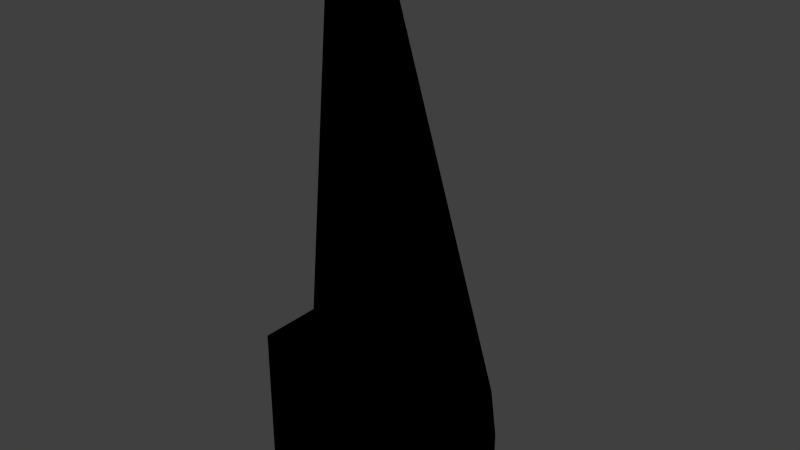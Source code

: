 # Source: s2_alt_int.blend  (saved by Blender 2.72.0; exported with 4.5.12 LTS)
import bpy
from mathutils import Matrix  # noqa: F401  (used for matrix-valued properties, if any)

bpy.ops.wm.read_factory_settings(use_empty=True)
scene = bpy.context.scene
scene.name = 'Scene'

# ---- collections
col_collection_1 = bpy.data.collections.new('Collection 1'); scene.collection.children.link(col_collection_1)

# ---- materials (node trees are filled in below, after node groups)
mat_frontcolor = bpy.data.materials.new('FrontColor')
mat_frontcolor.alpha_threshold = 0.0
mat_frontcolor.use_transparent_shadow = False
mat_frontcolor.roughness = 0.5

# ---- material node trees
mat_frontcolor.use_nodes = True; mat_frontcolor.node_tree.nodes.clear()
_N = mat_frontcolor.node_tree.nodes; _L = mat_frontcolor.node_tree.links
n0 = _N.new('NodeUndefined'); n0.name = 'FrontColor.Output'; n0.location = (630, 730)
n0.label = 'Output'
n0.inputs[1].default_value = 1.0
n1 = _N.new('NodeUndefined'); n1.name = 'FrontColor.mainMaterial'; n1.location = (70, 680)
n1.label = 'mainMaterial'
n1.inputs[2].default_value = 0.0
n1.inputs[3].default_value = (0.0, 0.0, 0.0)
n2 = _N.new('NodeUndefined'); n2.name = 'FrontColor.geometry'; n2.location = (-590, 260)
n2.label = 'geometry'
n3 = _N.new('NodeUndefined'); n3.name = 'FrontColor.mainTex'; n3.location = (-380, 480)
n3.label = 'mainTex'
n4 = _N.new('NodeUndefined'); n4.name = 'FrontColor.emissive'; n4.location = (-400, 40)
n4.label = 'emissive'
n5 = _N.new('ShaderNodeRGBToBW'); n5.name = 'FrontColor.emissiveConvert'; n5.location = (-230, 30)
n5.label = 'emissiveConvert'
n6 = _N.new('ShaderNodeValToRGB'); n6.name = 'FrontColor.emissiveColor'; n6.location = (-50, 180)
n6.label = 'emissiveColor'
while len(n6.color_ramp.elements) > 1: n6.color_ramp.elements.remove(n6.color_ramp.elements[-1])
n6.color_ramp.elements[0].position = 0.0; n6.color_ramp.elements[0].color = (0.0, 0.0, 0.0, 1.0)
_e = n6.color_ramp.elements.new(1.0); _e.color = (0.851, 0.7823, 0.554, 0.0)
n7 = _N.new('NodeUndefined'); n7.name = 'FrontColor.emissiveMaterial'; n7.location = (230, 400)
n7.label = 'emissiveMaterial'
n7.inputs[1].default_value = (0.0, 0.0, 0.0, 1.0)
n7.inputs[2].default_value = 0.0
n7.inputs[3].default_value = (0.0, 0.0, 0.0)
n8 = _N.new('ShaderNodeMix'); n8.name = 'FrontColor.mix'; n8.location = (430, 610)
n8.label = 'mix'
n8.data_type = 'RGBA'
n8.blend_type = 'ADD'
n8.inputs[0].default_value = 1.0
n9 = _N.new('ShaderNodeValToRGB'); n9.name = 'FrontColor.specColor'; n9.location = (-210, 410)
n9.label = 'specColor'
while len(n9.color_ramp.elements) > 1: n9.color_ramp.elements.remove(n9.color_ramp.elements[-1])
n9.color_ramp.elements[0].position = 0.0; n9.color_ramp.elements[0].color = (0.0, 0.0, 0.0, 1.0)
_e = n9.color_ramp.elements.new(1.0); _e.color = (0.5, 0.5, 0.5, 1.0)
_L.new(n2.outputs[4], n3.inputs[0])
_L.new(n3.outputs[1], n1.inputs[0])
_L.new(n2.outputs[4], n4.inputs[0])
_L.new(n4.outputs[1], n5.inputs[0])
_L.new(n5.outputs[0], n6.inputs[0])
_L.new(n6.outputs[0], n7.inputs[0])
_L.new(n1.outputs[0], n8.inputs[6])
_L.new(n7.outputs[0], n8.inputs[7])
_L.new(n8.outputs[2], n0.inputs[0])
_L.new(n3.outputs[0], n9.inputs[0])
_L.new(n9.outputs[0], n1.inputs[1])

# ---- world
world_world = bpy.data.worlds.new('World'); scene.world = world_world
world_world.color = (0.05088, 0.05088, 0.05088)
world_world.use_sun_shadow = False
world_world.sun_shadow_jitter_overblur = 0.0
world_world.cycles.sampling_method = 'MANUAL'
world_world.cycles.sample_map_resolution = 256

# ---- meshes
me_main_002 = bpy.data.meshes.new('Main.002')
me_main_002.from_pydata([(9.464e-08, 1.083, -2.5), (0.6827, 0.9825, -2.5), (0.5095, 1.083, -2.5), (-0.5095, 1.083, -2.5), (-0.6827, 0.9825, -2.5), (-1.192, 0.4, -2.5), (-1.192, -0.4, -2.5), (1.192, -0.4, -2.5), (1.192, 0.4, -2.5), (1.192, 0.4, -1.458), (0.5095, 1.083, -1.458), (9.464e-08, 1.083, -1.458), (-0.6827, 0.9825, -1.458), (-1.192, 0.4, -1.458), (0.6827, 0.9825, -1.458), (-0.5095, 1.083, -1.458), (-1.192, -0.4, -2.0), (-0.5095, 1.083, -2.0), (0.6827, 0.9825, -2.0), (1.192, -0.4, -2.0), (-1.192, 0.4, -2.0), (-0.6827, 0.9825, -2.0), (9.464e-08, 1.083, -2.0), (0.5095, 1.083, -2.0), (1.192, 0.4, -2.0), (1.192, -0.4, -1.458), (-1.192, -0.4, -1.458), (0.2983, -0.2414, 3.555), (0.1275, -0.1022, 3.555), (2.368e-08, -0.1022, 3.555), (-0.1708, -0.1226, 3.555), (-0.2983, -0.2414, 3.555), (0.1708, -0.1226, 3.555), (-0.1275, -0.1022, 3.555), (1.037e-07, 0.5945, -0.4713), (-0.4747, 0.5945, -0.4713), (0.4747, 0.5945, -0.4713), (-1.192, 0.2965, -0.8752), (-1.192, -0.4, -0.8752), (1.192, -0.4, -0.8752), (1.192, 0.2965, -0.8752), (0.8072, 0.5945, -1.035), (-0.8072, 0.5945, -1.035), (1.023, 0.5936, -1.458), (-1.023, 0.5936, -1.458), (0.5732, 0.5945, -0.5782), (-0.5732, 0.5945, -0.5782), (-1.023, 0.5936, -2.0), (1.023, 0.5936, -2.0), (0.733, 0.9251, -2.0), (-0.733, 0.9251, -2.0), (1.023, 0.5936, -2.5), (-1.023, 0.5936, -2.5), (0.6827, 0.9825, -2.0), (-0.6827, 0.9825, -2.0), (0.9645, 0.6331, -1.411), (0.7441, 0.8853, -1.411), (0.629, 0.6338, -0.755), (0.7798, 0.6339, -1.049), (-0.7441, 0.8853, -1.411), (-0.9645, 0.6331, -1.411), (-0.7798, 0.6339, -1.049), (-0.629, 0.6338, -0.755), (0.6969, 0.8741, -1.3), (-0.6969, 0.8741, -1.3), (0.733, 0.9251, -1.458), (-0.733, 0.9251, -1.458), (-0.7659, 0.8875, -1.508), (-0.99, 0.6312, -1.508), (-0.7659, 0.8875, -1.95), (-0.99, 0.6312, -1.95), (0.99, 0.6312, -1.95), (0.99, 0.6312, -1.508), (0.7659, 0.8875, -1.508), (0.7659, 0.8875, -1.95), (-0.066, 0.9853, -1.261), (-0.4366, 0.9853, -1.261), (-0.066, 0.6654, -0.6147), (-0.4137, 0.6654, -0.6147), (0.4366, 0.9853, -1.261), (0.066, 0.9853, -1.261), (0.066, 0.6654, -0.6147), (0.4137, 0.6654, -0.6147), (0.8072, 0.5936, -1.265), (-0.8072, 0.5936, -1.265), (0.5732, 0.5945, -0.8427), (-0.5732, 0.5945, -0.8427), (-0.5732, 0.3108, -1.046), (0.5732, 0.3108, -1.046), (0.5732, 0.4273, -0.9037), (-0.5732, 0.4273, -0.9037), (0.7743, 0.4271, -1.265), (-0.7743, 0.4271, -1.265), (-0.6947, 0.3108, -1.264), (0.6947, 0.3108, -1.264), (-0.2836, 0.5018, -2.0), (-0.8031, 0.5018, -2.0), (-0.2836, 0.6749, -1.856), (-0.8031, 0.6749, -1.856), (-0.07, 0.3096, -1.046), (-0.07, 0.2468, -1.266), (0.07, 0.2468, -1.266), (-0.07, -0.4, -1.046), (0.07, -0.4, -1.046), (-0.07, -0.4, -1.266), (0.07, -0.4, -1.266), (-0.2836, 0.6749, -1.845), (-0.8031, 0.6749, -1.845), (-0.2836, 0.4826, -2.0), (-0.8031, 0.4826, -2.0), (-0.2836, 0.4826, -1.882), (-0.2836, 0.4826, -1.845), (-0.8031, 0.5018, -2.5), (-0.8031, 0.4826, -2.5), (-0.8733, 0.5672, -2.0), (-0.8733, 0.5672, -2.5), (-0.8733, 0.7567, -2.0), (-0.8733, 0.7567, -2.5), (0.07, 0.3096, -1.046), (-0.5732, 0.2896, -1.046), (0.5732, 0.2896, -1.046), (-0.6947, 0.2896, -1.264), (0.6947, 0.2896, -1.264), (0.04, 0.605, -0.83), (-0.04, 0.605, -0.83), (0.04, 0.7622, -0.83), (-0.05, 0.7702, -0.8261), (0.05, 0.595, -0.475), (-0.05, 0.595, -0.475), (-0.05, 0.595, -0.8261), (0.05, 0.595, -0.8261), (-0.04, 0.7622, -0.83), (0.05, 0.7702, -0.8261), (-0.8399, 0.5936, -1.265), (0.8399, 0.5936, -1.265), (-0.8399, 0.2896, -1.265), (0.8399, 0.2896, -1.265), (-0.8399, 0.4271, -1.265), (0.8399, 0.4271, -1.265), (1.023, 0.2896, -1.458), (-1.023, 0.2896, -1.458), (1.023, 0.4271, -1.458), (-1.023, 0.4271, -1.458), (-0.615, 0.6749, -1.845), (-0.615, 0.4826, -1.845), (-0.8031, 0.6749, -1.747), (-0.8031, 0.4826, -1.747), (-0.615, 0.6749, -1.747), (-0.615, 0.4826, -1.747), (-0.05435, 0.2311, -1.275), (0.05435, 0.2311, -1.275), (0.05435, -0.3844, -1.275), (-0.05435, -0.3844, -1.275), (0.0, 0.2965, -0.8752), (0.0, -0.4, -2.5), (0.0, -0.4, -2.0), (0.0, -0.4, -1.458), (0.0, -0.4, -0.8752), (1.192e-07, 0.5945, -0.5782), (0.0, 0.5945, -0.8427), (0.0, 0.4273, -0.9037), (0.0, 0.3108, -1.046), (0.0, 0.2896, -1.046)], [], [(23, 10, 11, 22), (18, 14, 10, 23), (19, 25, 9, 24), (22, 11, 15, 17), (6, 5, 20, 16), (52, 4, 21, 50, 47), (3, 0, 22, 17), (0, 2, 23, 22), (51, 8, 24, 48), (2, 1, 18, 23), (8, 7, 19, 24), (4, 3, 17, 21), (20, 13, 26, 16), (17, 15, 12, 21), (6, 154, 0, 3, 4, 52, 5), (34, 35, 33, 29), (36, 34, 29, 28), (41, 45, 36, 28, 32), (42, 37, 31, 30), (40, 41, 32, 27), (35, 46, 42, 30, 33), (13, 37, 38, 26), (25, 39, 40, 9), (42, 37, 44), (9, 40, 43), (43, 40, 41), (44, 37, 13), (24, 9, 43, 48), (47, 44, 13, 20), (1, 51, 48, 49, 18), (5, 52, 47, 20), (49, 65, 14, 53), (15, 35, 46, 12), (45, 158, 34, 36), (57, 45, 14, 56, 63), (54, 12, 66, 50), (62, 46, 42, 61), (67, 66, 44, 68), (73, 65, 49, 74), (79, 10, 36, 82), (55, 43, 41, 58), (72, 43, 65, 73), (70, 47, 50, 69), (69, 50, 66, 67), (68, 44, 47, 70), (14, 65, 56), (74, 49, 48, 71), (59, 12, 46, 62, 64), (78, 35, 15, 76), (76, 15, 11, 75), (60, 44, 66, 59), (59, 66, 12), (80, 11, 10, 79), (77, 34, 35, 78), (14, 45, 36, 10), (56, 65, 43, 55), (11, 80, 81, 34), (82, 36, 34, 81), (71, 48, 43, 72), (58, 41, 45, 57), (61, 42, 44, 60), (90, 92, 84, 86), (160, 89, 88, 161), (159, 85, 89, 160), (84, 133, 44, 42, 86), (43, 134, 83, 85, 41), (85, 45, 41), (86, 42, 46), (159, 158, 45, 85), (11, 34, 77, 75), (154, 155, 19, 7), (155, 156, 25, 19), (153, 40, 39, 157), (83, 91, 89, 85), (88, 89, 91, 94), (92, 90, 87, 93), (95, 96, 98, 97), (101, 118, 103, 105), (99, 100, 104, 102), (149, 150, 151, 152), (97, 98, 107, 143, 106), (96, 95, 108, 109), (144, 143, 147, 148), (97, 106, 111, 110, 108, 95), (96, 109, 113, 112), (96, 112, 115, 114), (114, 115, 117, 116), (93, 87, 119, 121), (88, 94, 122, 120), (161, 88, 120, 162), (124, 131, 125, 123), (129, 128, 126), (132, 127, 130), (124, 123, 130, 129), (131, 124, 129, 126), (125, 131, 126, 132), (123, 125, 132, 130), (134, 138, 91, 83), (92, 137, 133, 84), (91, 138, 136, 122, 94), (92, 93, 121, 135, 137), (157, 156, 26, 38), (43, 141, 138, 134), (136, 138, 141, 139), (135, 140, 142, 137), (44, 133, 137, 142), (106, 143, 144, 111), (147, 145, 146, 148), (143, 107, 145, 147), (100, 99, 118, 101), (150, 149, 100, 101), (151, 150, 101, 105), (149, 152, 104, 100), (152, 151, 105, 104), (6, 16, 155, 154), (16, 26, 156, 155), (37, 153, 157, 38), (39, 25, 156, 157), (90, 160, 161, 87), (86, 159, 160, 90), (86, 46, 158, 159), (87, 161, 162, 119), (154, 7, 8, 51, 1, 2, 0), (158, 46, 35, 34)])
_uv = me_main_002.uv_layers.new(name='model_cockpit_s2_u6.UV')
_uv.uv.foreach_set('vector', [0.1225, 0.02886, 0.1255, 0.04089, 0.1097, 0.04386, 0.1119, 0.02673, 0.1256, 0.02894, 0.131, 0.03728, 0.1255, 0.04089, 0.1225, 0.02886, 0.1361, 0.02453, 0.143, 0.02567, 0.146, 0.03159, 0.1358, 0.02905, 0.1119, 0.02673, 0.1097, 0.04386, 0.09383, 0.03549, 0.09998, 0.02021, 0.08706, 0.01387, 0.08751, 0.01431, 0.0845, 0.01762, 0.08339, 0.01591, 0.0904, 0.007526, 0.09911, 7.334e-05, 0.09617, 0.01745, 0.09642, 0.01652, 0.08805, 0.01701, 0.1045, 0.006086, 0.1154, 0.01532, 0.1119, 0.02673, 0.09998, 0.02021, 0.1154, 0.01532, 0.1229, 0.02166, 0.1225, 0.02886, 0.1119, 0.02673, 0.1293, 0.02489, 0.1314, 0.02778, 0.1358, 0.02905, 0.133, 0.02945, 0.1229, 0.02166, 0.1241, 0.02375, 0.1256, 0.02894, 0.1225, 0.02886, 0.1314, 0.02778, 0.1321, 0.02342, 0.1361, 0.02453, 0.1358, 0.02905, 0.09911, 7.334e-05, 0.1045, 0.006086, 0.09998, 0.02021, 0.09617, 0.01745, 0.0845, 0.01762, 0.07488, 0.02238, 0.07698, 0.01796, 0.08339, 0.01591, 0.09998, 0.02021, 0.09383, 0.03549, 0.08878, 0.03043, 0.09617, 0.01745, 0.08706, 0.01387, 0.1096, 0.01865, 0.1154, 0.01532, 0.1045, 0.006086, 0.09911, 7.334e-05, 0.0904, 0.007526, 0.08751, 0.01431, 0.1068, 0.1353, 0.05509, 0.129, 0.05132, 0.982, 0.08402, 0.9999, 0.1588, 0.1334, 0.1068, 0.1353, 0.08402, 0.9999, 0.1172, 0.9837, 0.1363, 0.03142, 0.143, 0.1159, 0.1588, 0.1334, 0.1172, 0.9837, 0.133, 0.9725, 0.08477, 0.02478, 0.05243, 0.024, 7.334e-05, 0.9658, 0.03594, 0.9701, 0.1688, 0.03253, 0.1363, 0.03142, 0.133, 0.9725, 0.1688, 0.9703, 0.05509, 0.129, 0.07243, 0.111, 0.08477, 0.02478, 0.03594, 0.9701, 0.05132, 0.982, 0.07488, 0.02238, 0.05243, 0.024, 0.06885, 0.02021, 0.07698, 0.01796, 0.143, 0.02567, 0.1516, 0.0275, 0.1688, 0.03253, 0.146, 0.03159, 0.08477, 0.02478, 0.05243, 0.024, 0.08008, 0.02179, 0.146, 0.03159, 0.1688, 0.03253, 0.1411, 0.03063, 0.1411, 0.03063, 0.1688, 0.03253, 0.1363, 0.03142, 0.08008, 0.02179, 0.05243, 0.024, 0.07488, 0.02238, 0.1358, 0.02905, 0.146, 0.03159, 0.1411, 0.03063, 0.133, 0.02945, 0.08805, 0.01701, 0.08008, 0.02179, 0.07488, 0.02238, 0.0845, 0.01762, 0.1241, 0.02375, 0.1293, 0.02489, 0.133, 0.02945, 0.1269, 0.02971, 0.1256, 0.02894, 0.08751, 0.01431, 0.0904, 0.007526, 0.08805, 0.01701, 0.0845, 0.01762, 0.1269, 0.02971, 0.1318, 0.03755, 0.131, 0.03728, 0.1257, 0.02943, 0.09383, 0.03549, 0.06093, 0.1246, 0.06709, 0.1073, 0.08878, 0.03043, 0.2498, 0.1572, 0.2478, 0.1074, 0.2571, 0.1071, 0.2587, 0.1482, 0.1437, 0.08593, 0.1482, 0.1124, 0.131, 0.03728, 0.1319, 0.03865, 0.1306, 0.04223, 0.09684, 0.01758, 0.08878, 0.03043, 0.0886, 0.03013, 0.09642, 0.01652, 0.07347, 0.08017, 0.06709, 0.1073, 0.07884, 0.03207, 0.07786, 0.03993, 0.08847, 0.02786, 0.0886, 0.03013, 0.08008, 0.02179, 0.08211, 0.0225, 0.1328, 0.03621, 0.1318, 0.03755, 0.1269, 0.02971, 0.1284, 0.03056, 0.1299, 0.05553, 0.1255, 0.04089, 0.153, 0.1287, 0.1432, 0.1145, 0.1399, 0.03306, 0.1411, 0.03063, 0.1413, 0.03912, 0.1417, 0.04705, 0.1386, 0.03173, 0.1411, 0.03063, 0.1318, 0.03755, 0.1328, 0.03621, 0.0882, 0.01667, 0.08805, 0.01701, 0.09642, 0.01652, 0.09451, 0.0184, 0.09451, 0.0184, 0.09642, 0.01652, 0.0886, 0.03013, 0.08847, 0.02786, 0.08211, 0.0225, 0.08008, 0.02179, 0.08805, 0.01701, 0.0882, 0.01667, 0.131, 0.03728, 0.1318, 0.03755, 0.1319, 0.03865, 0.1284, 0.03056, 0.1269, 0.02971, 0.133, 0.02945, 0.1329, 0.02882, 0.08849, 0.03147, 0.08878, 0.03043, 0.06709, 0.1073, 0.07347, 0.08017, 0.08964, 0.03535, 0.07129, 0.1111, 0.06093, 0.1246, 0.09383, 0.03549, 0.08801, 0.05146, 0.08801, 0.05146, 0.09383, 0.03549, 0.1097, 0.04386, 0.1089, 0.05819, 0.08083, 0.02481, 0.08008, 0.02179, 0.0886, 0.03013, 0.08849, 0.03147, 0.08849, 0.03147, 0.0886, 0.03013, 0.08878, 0.03043, 0.1092, 0.05927, 0.1097, 0.04386, 0.1255, 0.04089, 0.1299, 0.05553, 0.1018, 0.1175, 0.1067, 0.1335, 0.06093, 0.1246, 0.07129, 0.1111, 0.131, 0.03728, 0.1482, 0.1124, 0.153, 0.1287, 0.1255, 0.04089, 0.1319, 0.03865, 0.1318, 0.03755, 0.1411, 0.03063, 0.1399, 0.03306, 0.1097, 0.04386, 0.1092, 0.05927, 0.1127, 0.1184, 0.1067, 0.1335, 0.1432, 0.1145, 0.153, 0.1287, 0.1067, 0.1335, 0.1127, 0.1184, 0.1329, 0.02882, 0.133, 0.02945, 0.1411, 0.03063, 0.1386, 0.03173, 0.1417, 0.04705, 0.1413, 0.03912, 0.1482, 0.1124, 0.1437, 0.08593, 0.07786, 0.03993, 0.07884, 0.03207, 0.08008, 0.02179, 0.08083, 0.02481, 0.2067, 0.05575, 0.1872, 0.02752, 0.1981, 0.02108, 0.2232, 0.0521, 0.2067, 0.1086, 0.2068, 0.1614, 0.1911, 0.1632, 0.1907, 0.1087, 0.2242, 0.1083, 0.2252, 0.1644, 0.2068, 0.1614, 0.2067, 0.1086, 0.1981, 0.02108, 0.1981, 0.01854, 0.1886, 7.334e-05, 0.2134, 0.02601, 0.2232, 0.0521, 0.1902, 0.2204, 0.1998, 0.2005, 0.1997, 0.1979, 0.2252, 0.1644, 0.2158, 0.1923, 0.2252, 0.1644, 0.2498, 0.1572, 0.2158, 0.1923, 0.2232, 0.0521, 0.2134, 0.02601, 0.2458, 0.0577, 0.2242, 0.1083, 0.2478, 0.1074, 0.2498, 0.1572, 0.2252, 0.1644, 0.1097, 0.04386, 0.1067, 0.1335, 0.1018, 0.1175, 0.1089, 0.05819, 0.1096, 0.01865, 0.1097, 0.02022, 0.1361, 0.02453, 0.1321, 0.02342, 0.1097, 0.02022, 0.11, 0.02182, 0.143, 0.02567, 0.1361, 0.02453, 0.1106, 0.02827, 0.1688, 0.03253, 0.1516, 0.0275, 0.1102, 0.02386, 0.1997, 0.1979, 0.1882, 0.1912, 0.2068, 0.1614, 0.2252, 0.1644, 0.1911, 0.1632, 0.2068, 0.1614, 0.1882, 0.1912, 0.1811, 0.1827, 0.1872, 0.02752, 0.2067, 0.05575, 0.1903, 0.0543, 0.1807, 0.03609, 0.2609, 0.1056, 0.261, 0.05526, 0.2879, 0.06101, 0.2722, 0.09869, 0.2194, 0.2601, 0.2444, 0.2654, 0.173, 0.2866, 0.169, 0.2614, 0.2446, 0.2453, 0.2201, 0.2495, 0.169, 0.2458, 0.1744, 0.2205, 0.2188, 0.2506, 0.2182, 0.2589, 0.1702, 0.2597, 0.1702, 0.2476, 0.2722, 0.09869, 0.2879, 0.06101, 0.2886, 0.0613, 0.28, 0.08227, 0.2728, 0.09882, 0.261, 0.05526, 0.2609, 0.1056, 0.259, 0.1068, 0.2589, 0.05525, 0.2944, 0.09227, 0.28, 0.08227, 0.2873, 0.0795, 0.2931, 0.08407, 0.2722, 0.09869, 0.2728, 0.09882, 0.2748, 0.1133, 0.2704, 0.1136, 0.259, 0.1068, 0.2609, 0.1056, 0.261, 0.05526, 0.2589, 0.05525, 0.2589, 7.334e-05, 0.261, 7.41e-05, 0.261, 0.05526, 0.261, 7.41e-05, 0.2716, 7.774e-05, 0.2716, 0.05526, 0.2716, 0.05526, 0.2716, 7.774e-05, 0.2925, 8.494e-05, 0.2925, 0.05527, 0.1807, 0.03609, 0.1903, 0.0543, 0.1885, 0.05476, 0.1792, 0.03668, 0.1911, 0.1632, 0.1811, 0.1827, 0.1794, 0.182, 0.1892, 0.1627, 0.1907, 0.1087, 0.1911, 0.1632, 0.1892, 0.1627, 0.1888, 0.1087, 0.2734, 0.1527, 0.2597, 0.1527, 0.2597, 0.1457, 0.2734, 0.1457, 0.2743, 0.1537, 0.2743, 0.1846, 0.2589, 0.1536, 0.2589, 0.1447, 0.2743, 0.1138, 0.2743, 0.1447, 0.2734, 0.1527, 0.2734, 0.1457, 0.2743, 0.1447, 0.2743, 0.1537, 0.2597, 0.1527, 0.2734, 0.1527, 0.2743, 0.1537, 0.2589, 0.1536, 0.2597, 0.1457, 0.2597, 0.1527, 0.2589, 0.1536, 0.2589, 0.1447, 0.2734, 0.1457, 0.2597, 0.1457, 0.2589, 0.1447, 0.2743, 0.1447, 0.1998, 0.2005, 0.1864, 0.1967, 0.1882, 0.1912, 0.1997, 0.1979, 0.1872, 0.02752, 0.1855, 0.02231, 0.1981, 0.01854, 0.1981, 0.02108, 0.1882, 0.1912, 0.1864, 0.1967, 0.1756, 0.1931, 0.1794, 0.182, 0.1811, 0.1827, 0.1872, 0.02752, 0.1807, 0.03609, 0.1792, 0.03668, 0.1756, 0.0259, 0.1855, 0.02231, 0.1102, 0.02386, 0.11, 0.02182, 0.07698, 0.01796, 0.06885, 0.02021, 0.1902, 0.2204, 0.1791, 0.216, 0.1864, 0.1967, 0.1998, 0.2005, 0.1756, 0.1931, 0.1864, 0.1967, 0.1791, 0.216, 0.169, 0.2125, 0.1756, 0.0259, 0.169, 0.007952, 0.1784, 0.004454, 0.1855, 0.02231, 0.1886, 7.334e-05, 0.1981, 0.01854, 0.1855, 0.02231, 0.1784, 0.004454, 0.2728, 0.09882, 0.28, 0.08227, 0.2944, 0.09227, 0.2748, 0.1133, 0.2873, 0.0795, 0.2921, 0.07234, 0.2981, 0.07644, 0.2931, 0.08407, 0.28, 0.08227, 0.2886, 0.0613, 0.2921, 0.07234, 0.2873, 0.0795, 0.2201, 0.2495, 0.2446, 0.2453, 0.0, 0.0, 0.2194, 0.2601, 0.2182, 0.2589, 0.2188, 0.2506, 0.2201, 0.2495, 0.2194, 0.2601, 0.1702, 0.2597, 0.2182, 0.2589, 0.2194, 0.2601, 0.169, 0.2614, 0.2188, 0.2506, 0.1702, 0.2476, 0.169, 0.2458, 0.2201, 0.2495, 0.1702, 0.2476, 0.1702, 0.2597, 0.169, 0.2614, 0.169, 0.2458, 0.08706, 0.01387, 0.08339, 0.01591, 0.1097, 0.02022, 0.1096, 0.01865, 0.08339, 0.01591, 0.07698, 0.01796, 0.11, 0.02182, 0.1097, 0.02022, 0.05243, 0.024, 0.1106, 0.02827, 0.1102, 0.02386, 0.06885, 0.02021, 0.1516, 0.0275, 0.143, 0.02567, 0.11, 0.02182, 0.1102, 0.02386, 0.2067, 0.05575, 0.2067, 0.1086, 0.1907, 0.1087, 0.1903, 0.0543, 0.2232, 0.0521, 0.2242, 0.1083, 0.2067, 0.1086, 0.2067, 0.05575, 0.2232, 0.0521, 0.2458, 0.0577, 0.2478, 0.1074, 0.2242, 0.1083, 0.1903, 0.0543, 0.1907, 0.1087, 0.1888, 0.1087, 0.1885, 0.05476, 0.1096, 0.01865, 0.1321, 0.02342, 0.1314, 0.02778, 0.1293, 0.02489, 0.1241, 0.02375, 0.1229, 0.02166, 0.1154, 0.01532, 0.2478, 0.1074, 0.2458, 0.0577, 0.2554, 0.06587, 0.2571, 0.1071])
me_main_002.materials.append(mat_frontcolor)
me_main_002.use_remesh_preserve_volume = False
me_main_002.use_remesh_preserve_attributes = False
me_main_002.use_mirror_vertex_groups = False
me_main_002.update()
me_windows_000 = bpy.data.meshes.new('windows.000')
me_windows_000.from_pydata([(0.9645, 0.6331, -1.411), (0.7441, 0.8853, -1.411), (0.629, 0.6338, -0.755), (0.7798, 0.6339, -1.049), (-0.7441, 0.8853, -1.411), (-0.9645, 0.6331, -1.411), (-0.7798, 0.6339, -1.049), (-0.629, 0.6338, -0.755), (0.6969, 0.8741, -1.3), (-0.6969, 0.8741, -1.3), (-0.7659, 0.8875, -1.508), (-0.99, 0.6312, -1.508), (-0.7659, 0.8875, -1.95), (-0.99, 0.6312, -1.95), (0.99, 0.6312, -1.95), (0.99, 0.6312, -1.508), (0.7659, 0.8875, -1.508), (0.7659, 0.8875, -1.95), (-0.066, 0.9853, -1.261), (-0.4366, 0.9853, -1.261), (-0.066, 0.6654, -0.6147), (-0.4137, 0.6654, -0.6147), (0.4366, 0.9853, -1.261), (0.066, 0.9853, -1.261), (0.066, 0.6654, -0.6147), (0.4137, 0.6654, -0.6147)], [], [(15, 16, 17, 14), (1, 0, 3, 2, 8), (22, 25, 24, 23), (18, 20, 21, 19), (4, 9, 7, 6, 5), (11, 13, 12, 10)])
_uv = me_windows_000.uv_layers.new(name='model_cockpit_s2_u6.UV')
_uv.uv.foreach_set('vector', [0.9912, 0.3913, 0.9891, 0.004989, 0.524, 0.09833, 0.6205, 0.4857, 0.4266, 0.6697, 0.1298, 0.574, 0.3255, 0.213, 0.3823, 0.2093, 0.5516, 0.5192, 0.2698, 0.9896, 0.391, 0.7209, 0.0953, 0.636, 0.005767, 0.9341, 0.00587, 0.9334, 0.09607, 0.6367, 0.3911, 0.7209, 0.2693, 0.9889, 0.4272, 0.6701, 0.5518, 0.5191, 0.3823, 0.2092, 0.3258, 0.212, 0.1294, 0.5741, 0.989, 0.00439, 0.5236, 0.09925, 0.6197, 0.4852, 0.9902, 0.3917])
me_windows_000.materials.append(mat_frontcolor)
me_windows_000.use_remesh_preserve_volume = False
me_windows_000.use_remesh_preserve_attributes = False
me_windows_000.use_mirror_vertex_groups = False
me_windows_000.update()

# ---- objects
ob_main_000 = bpy.data.objects.new('Main.000', me_main_002)
ob_windows_001 = bpy.data.objects.new('Windows.001', me_windows_000)

# ---- transforms, parenting, visibility, modifiers, constraints
ob_main_000.location = (0.0, 0.0, 0.0)
ob_main_000.rotation_mode = 'QUATERNION'
ob_main_000.rotation_quaternion = (1.0, 0.0, 0.0, 0.0)
ob_main_000.lineart.crease_threshold = 0.0
ob_windows_001.parent = ob_main_000
ob_windows_001.location = (0.0, 0.0, 0.0)
ob_windows_001.rotation_mode = 'QUATERNION'
ob_windows_001.rotation_quaternion = (1.0, 0.0, 0.0, 0.0)
ob_windows_001.hide_viewport = True
ob_windows_001.lineart.crease_threshold = 0.0

# ---- collection membership
col_collection_1.objects.link(ob_main_000)
col_collection_1.objects.link(ob_windows_001)

# ---- scene / render settings (as saved in the file)
scene.frame_start = 1; scene.frame_end = 250; scene.frame_set(0)
scene.render.engine = 'BLENDER_EEVEE_NEXT'
scene.render.image_settings.color_mode = 'RGB'
scene.render.image_settings.compression = 90
scene.render.resolution_percentage = 50
scene.render.dither_intensity = 0.0
scene.render.bake_margin = 2
scene.render.bake_bias = 0.0
scene.cycles.use_denoising = False
scene.cycles.samples = 10
scene.cycles.sampling_pattern = 'TABULATED_SOBOL'
scene.cycles.light_sampling_threshold = 0.0
scene.cycles.use_adaptive_sampling = False
scene.cycles.use_light_tree = False
scene.cycles.blur_glossy = 0.0
scene.cycles.volume_bounces = 1
scene.cycles.pixel_filter_type = 'GAUSSIAN'
scene.cycles.sample_clamp_indirect = 0.0
scene.view_settings.view_transform = 'Standard'
bpy.context.view_layer.update()

# ---- added for rendering (the .blend has no active camera and no usable light): camera, sun
cam_auto = bpy.data.cameras.new('AutoCamera')
cam_auto.lens = 50.0
cam_auto.sensor_width = 36.0
cam_auto.clip_end = 1000.0
ob_auto_camera = bpy.data.objects.new('AutoCamera', cam_auto)
scene.collection.objects.link(ob_auto_camera)
ob_auto_camera.location = (6.17511, -7.06887, 5.4675)
ob_auto_camera.rotation_euler = (1.09748, -7.21219e-08, 0.694738)
scene.camera = ob_auto_camera
light_auto_sun = bpy.data.lights.new('AutoSun', 'SUN')
light_auto_sun.energy = 3.0
light_auto_sun.angle = 0.0523599
ob_auto_sun = bpy.data.objects.new('AutoSun', light_auto_sun)
scene.collection.objects.link(ob_auto_sun)
ob_auto_sun.rotation_euler = (0.872665, 0.174533, 0.523599)
bpy.context.view_layer.update()
